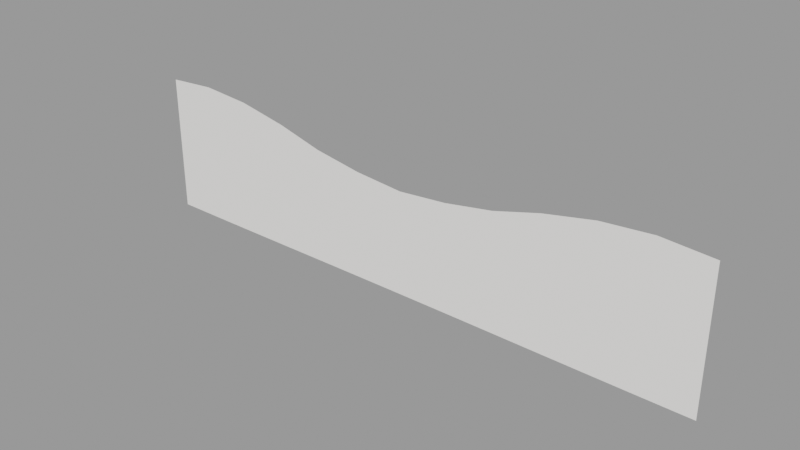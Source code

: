 # Source: skycards_forest512dip.blend  (saved by Blender 2.92.15; exported with 4.5.12 LTS)
import bpy
from mathutils import Matrix  # noqa: F401  (used for matrix-valued properties, if any)

bpy.ops.wm.read_factory_settings(use_empty=True)
scene = bpy.context.scene
scene.name = 'skycards_forest512dip.qc'

# ---- collections
col_skycards_forest512dip = bpy.data.collections.new('skycards_forest512dip'); scene.collection.children.link(col_skycards_forest512dip)

# ---- materials (node trees are filled in below, after node groups)
mat_skycards_forest1 = bpy.data.materials.new('skycards_forest1')
mat_skycards_forest1.use_transparent_shadow = False
mat_skycards_forest1.diffuse_color = (0.9887, 0.968, 0.9401, 1.0)

# ---- material node trees

# ---- meshes
me_skycards_forest512dip_reference = bpy.data.meshes.new('skycards_forest512dip_reference')
me_skycards_forest512dip_reference.from_pydata([(-162.5, -5e-06, -39.63), (-124.0, -3e-06, -39.51), (-124.2, -6e-06, 25.46), (-163.4, -8e-06, 32.75), (-200.5, -7e-06, -39.72), (-202.0, -1.1e-05, 37.63), (-256.0, -9e-06, -39.69), (-256.0, -1.3e-05, 35.73), (-256.0, -1.5e-05, 81.93), (-212.6, -1.3e-05, 84.76), (-169.5, -1.1e-05, 81.33), (-125.8, -9e-06, 72.75), (-79.09, -4e-06, 14.45), (-85.34, -7e-06, 61.76), (-40.18, -2e-06, 8.789), (-42.9, -4e-06, 54.71), (0.0, 0.0, 5.787), (0.0, -2e-06, 51.05), (200.5, 1.1e-05, -39.72), (256.0, 1.3e-05, -39.69), (256.0, 9e-06, 35.73), (202.0, 7e-06, 37.63), (162.5, 9e-06, -39.63), (163.4, 6e-06, 32.75), (124.0, 7e-06, -39.51), (124.2, 4e-06, 25.46), (78.2, 5e-06, -39.32), (79.09, 2e-06, 14.45), (39.79, 4e-06, -39.22), (40.18, 2e-06, 8.789), (0.0, 2e-06, -39.17), (-39.79, 0.0, -39.22), (-78.2, -1e-06, -39.32), (42.9, 0.0, 54.71), (85.34, 1e-06, 61.76), (125.8, 3e-06, 72.75), (169.5, 3e-06, 81.33), (212.6, 5e-06, 84.76), (256.0, 7e-06, 81.93)], [], [(0, 1, 2), (0, 2, 3), (4, 0, 3), (4, 3, 5), (6, 4, 5), (6, 5, 7), (8, 7, 5), (8, 5, 9), (9, 5, 3), (9, 3, 10), (10, 3, 2), (10, 2, 11), (11, 2, 12), (11, 12, 13), (13, 12, 14), (13, 14, 15), (15, 14, 16), (15, 16, 17), (18, 19, 20), (18, 20, 21), (22, 18, 21), (22, 21, 23), (24, 22, 23), (24, 23, 25), (26, 24, 25), (26, 25, 27), (28, 26, 27), (28, 27, 29), (30, 28, 29), (30, 29, 16), (31, 30, 16), (31, 16, 14), (32, 31, 14), (32, 14, 12), (1, 32, 12), (1, 12, 2), (17, 16, 29), (17, 29, 33), (33, 29, 27), (33, 27, 34), (34, 27, 25), (34, 25, 35), (35, 25, 23), (35, 23, 36), (36, 23, 21), (36, 21, 37), (37, 21, 20), (37, 20, 38)])
me_skycards_forest512dip_reference.polygons.foreach_set('use_smooth', [True] * 48)
_uv = me_skycards_forest512dip_reference.uv_layers.new(name='UVMap')
_uv.uv.foreach_set('vector', [0.1699, 0.3448, 0.2531, 0.3448, 0.2526, 0.3607, 0.1699, 0.3448, 0.2526, 0.3607, 0.1693, 0.3607, 0.08612, 0.3448, 0.1699, 0.3448, 0.1693, 0.3607, 0.08612, 0.3448, 0.1693, 0.3607, 0.08591, 0.3608, 0.002044, 0.3448, 0.08612, 0.3448, 0.08591, 0.3608, 0.002044, 0.3448, 0.08591, 0.3608, 0.002042, 0.3607, 0.002023, 0.4734, 0.002042, 0.3607, 0.08591, 0.3608, 0.002023, 0.4734, 0.08591, 0.3608, 0.0845, 0.4734, 0.0845, 0.4734, 0.08591, 0.3608, 0.1693, 0.3607, 0.0845, 0.4734, 0.1693, 0.3607, 0.1655, 0.4734, 0.1655, 0.4734, 0.1693, 0.3607, 0.2526, 0.3607, 0.1655, 0.4734, 0.2526, 0.3607, 0.2493, 0.4734, 0.2493, 0.4734, 0.2526, 0.3607, 0.3443, 0.3607, 0.2493, 0.4734, 0.3443, 0.3607, 0.3316, 0.4734, 0.3316, 0.4734, 0.3443, 0.3607, 0.4234, 0.3607, 0.3316, 0.4734, 0.4234, 0.3607, 0.4179, 0.4734, 0.4179, 0.4734, 0.4234, 0.3607, 0.5051, 0.3607, 0.4179, 0.4734, 0.5051, 0.3607, 0.5051, 0.4734, 0.9244, 0.3448, 0.9954, 0.3449, 0.9954, 0.3608, 0.9244, 0.3448, 0.9954, 0.3608, 0.9245, 0.3608, 0.843, 0.3448, 0.9244, 0.3448, 0.9245, 0.3608, 0.843, 0.3448, 0.9245, 0.3608, 0.8428, 0.3607, 0.757, 0.3448, 0.843, 0.3448, 0.8428, 0.3607, 0.757, 0.3448, 0.8428, 0.3607, 0.7575, 0.3607, 0.664, 0.3448, 0.757, 0.3448, 0.7575, 0.3607, 0.664, 0.3448, 0.7575, 0.3607, 0.6658, 0.3607, 0.5859, 0.3447, 0.664, 0.3448, 0.6658, 0.3607, 0.5859, 0.3447, 0.6658, 0.3607, 0.5867, 0.3607, 0.5051, 0.3447, 0.5859, 0.3447, 0.5867, 0.3607, 0.5051, 0.3447, 0.5867, 0.3607, 0.5051, 0.3607, 0.4242, 0.3447, 0.5051, 0.3447, 0.5051, 0.3607, 0.4242, 0.3447, 0.5051, 0.3607, 0.4234, 0.3607, 0.3461, 0.3448, 0.4242, 0.3447, 0.4234, 0.3607, 0.3461, 0.3448, 0.4234, 0.3607, 0.3443, 0.3607, 0.2531, 0.3448, 0.3461, 0.3448, 0.3443, 0.3607, 0.2531, 0.3448, 0.3443, 0.3607, 0.2526, 0.3607, 0.5051, 0.4734, 0.5051, 0.3607, 0.5867, 0.3607, 0.5051, 0.4734, 0.5867, 0.3607, 0.5922, 0.4734, 0.5922, 0.4734, 0.5867, 0.3607, 0.6658, 0.3607, 0.5922, 0.4734, 0.6658, 0.3607, 0.6785, 0.4734, 0.6785, 0.4734, 0.6658, 0.3607, 0.7575, 0.3607, 0.6785, 0.4734, 0.7575, 0.3607, 0.7608, 0.4734, 0.7608, 0.4734, 0.7575, 0.3607, 0.8428, 0.3607, 0.7608, 0.4734, 0.8428, 0.3607, 0.8419, 0.4734, 0.8419, 0.4734, 0.8428, 0.3607, 0.9245, 0.3608, 0.8419, 0.4734, 0.9245, 0.3608, 0.9253, 0.4734, 0.9253, 0.4734, 0.9245, 0.3608, 0.9954, 0.3608, 0.9253, 0.4734, 0.9954, 0.3608, 0.9952, 0.4735])
me_skycards_forest512dip_reference.materials.append(mat_skycards_forest1)
me_skycards_forest512dip_reference.use_remesh_fix_poles = True
me_skycards_forest512dip_reference.use_remesh_preserve_attributes = False
me_skycards_forest512dip_reference.use_mirror_vertex_groups = False
me_skycards_forest512dip_reference.update()
me_skycards_forest512dip_reference.normals_split_custom_set([tuple(v) for v in zip(*[iter([5.092e-08, -1.0, -4.254e-08, 4.56e-08, -1.0, -4.853e-08, 3.645e-08, -1.0, -5.271e-08, 5.092e-08, -1.0, -4.254e-08, 3.645e-08, -1.0, -5.271e-08, 5.196e-08, -1.0, -4.734e-08, 4.738e-08, -1.0, -4.735e-08, 5.092e-08, -1.0, -4.254e-08, 5.196e-08, -1.0, -4.734e-08, 4.738e-08, -1.0, -4.735e-08, 5.196e-08, -1.0, -4.734e-08, 5.773e-08, -1.0, -4.048e-08, 3.713e-08, -1.0, -5.18e-08, 4.738e-08, -1.0, -4.735e-08, 5.773e-08, -1.0, -4.048e-08, 3.713e-08, -1.0, -5.18e-08, 5.773e-08, -1.0, -4.048e-08, 3.874e-08, -1.0, -4.825e-08, 4.296e-08, -1.0, -3.79e-08, 3.874e-08, -1.0, -4.825e-08, 5.773e-08, -1.0, -4.048e-08, 4.296e-08, -1.0, -3.79e-08, 5.773e-08, -1.0, -4.048e-08, 5.131e-08, -1.0, -3.662e-08, 5.131e-08, -1.0, -3.662e-08, 5.773e-08, -1.0, -4.048e-08, 5.196e-08, -1.0, -4.734e-08, 5.131e-08, -1.0, -3.662e-08, 5.196e-08, -1.0, -4.734e-08, 3.975e-08, -1.0, -5.781e-08, 3.975e-08, -1.0, -5.781e-08, 5.196e-08, -1.0, -4.734e-08, 3.645e-08, -1.0, -5.271e-08, 3.975e-08, -1.0, -5.781e-08, 3.645e-08, -1.0, -5.271e-08, 3.259e-08, -1.0, -6.164e-08, 3.259e-08, -1.0, -6.164e-08, 3.645e-08, -1.0, -5.271e-08, 3.914e-08, -1.0, -5.536e-08, 3.259e-08, -1.0, -6.164e-08, 3.914e-08, -1.0, -5.536e-08, 4.171e-08, -1.0, -5.462e-08, 4.171e-08, -1.0, -5.462e-08, 3.914e-08, -1.0, -5.536e-08, 4.53e-08, -1.0, -4.519e-08, 4.171e-08, -1.0, -5.462e-08, 4.53e-08, -1.0, -4.519e-08, 5.548e-08, -1.0, -4.102e-08, 5.548e-08, -1.0, -4.102e-08, 4.53e-08, -1.0, -4.519e-08, 4.988e-08, -1.0, -4.345e-08, 5.548e-08, -1.0, -4.102e-08, 4.988e-08, -1.0, -4.345e-08, 4.729e-08, -1.0, -4.483e-08, 4.421e-08, -1.0, -5.276e-08, 3.606e-08, -1.0, -5.304e-08, 3.724e-08, -1.0, -4.99e-08, 4.421e-08, -1.0, -5.276e-08, 3.724e-08, -1.0, -4.99e-08, 3.78e-08, -1.0, -5.284e-08, 4.903e-08, -1.0, -4.577e-08, 4.421e-08, -1.0, -5.276e-08, 3.78e-08, -1.0, -5.284e-08, 4.903e-08, -1.0, -4.577e-08, 3.78e-08, -1.0, -5.284e-08, 3.869e-08, -1.0, -4.76e-08, 4.89e-08, -1.0, -4.488e-08, 4.903e-08, -1.0, -4.577e-08, 3.869e-08, -1.0, -4.76e-08, 4.89e-08, -1.0, -4.488e-08, 3.869e-08, -1.0, -4.76e-08, 5.512e-08, -1.0, -3.645e-08, 3.743e-08, -1.0, -5.331e-08, 4.89e-08, -1.0, -4.488e-08, 5.512e-08, -1.0, -3.645e-08, 3.743e-08, -1.0, -5.331e-08, 5.512e-08, -1.0, -3.645e-08, 3.478e-08, -1.0, -4.288e-08, 3.416e-08, -1.0, -4.623e-08, 3.743e-08, -1.0, -5.331e-08, 3.478e-08, -1.0, -4.288e-08, 3.416e-08, -1.0, -4.623e-08, 3.478e-08, -1.0, -4.288e-08, 2.939e-08, -1.0, -4.356e-08, 5.091e-08, -1.0, -4.381e-08, 3.416e-08, -1.0, -4.623e-08, 2.939e-08, -1.0, -4.356e-08, 5.091e-08, -1.0, -4.381e-08, 2.939e-08, -1.0, -4.356e-08, 4.988e-08, -1.0, -4.345e-08, 3.743e-08, -1.0, -4.223e-08, 5.091e-08, -1.0, -4.381e-08, 4.988e-08, -1.0, -4.345e-08, 3.743e-08, -1.0, -4.223e-08, 4.988e-08, -1.0, -4.345e-08, 4.53e-08, -1.0, -4.519e-08, 3.871e-08, -1.0, -5.117e-08, 3.743e-08, -1.0, -4.223e-08, 4.53e-08, -1.0, -4.519e-08, 3.871e-08, -1.0, -5.117e-08, 4.53e-08, -1.0, -4.519e-08, 3.914e-08, -1.0, -5.536e-08, 4.56e-08, -1.0, -4.853e-08, 3.871e-08, -1.0, -5.117e-08, 3.914e-08, -1.0, -5.536e-08, 4.56e-08, -1.0, -4.853e-08, 3.914e-08, -1.0, -5.536e-08, 3.645e-08, -1.0, -5.271e-08, 4.729e-08, -1.0, -4.483e-08, 4.988e-08, -1.0, -4.345e-08, 2.939e-08, -1.0, -4.356e-08, 4.729e-08, -1.0, -4.483e-08, 2.939e-08, -1.0, -4.356e-08, 3.26e-08, -1.0, -3.913e-08, 3.26e-08, -1.0, -3.913e-08, 2.939e-08, -1.0, -4.356e-08, 3.478e-08, -1.0, -4.288e-08, 3.26e-08, -1.0, -3.913e-08, 3.478e-08, -1.0, -4.288e-08, 4.332e-08, -1.0, -2.516e-08, 4.332e-08, -1.0, -2.516e-08, 3.478e-08, -1.0, -4.288e-08, 5.512e-08, -1.0, -3.645e-08, 4.332e-08, -1.0, -2.516e-08, 5.512e-08, -1.0, -3.645e-08, 4.134e-08, -1.0, -3.632e-08, 4.134e-08, -1.0, -3.632e-08, 5.512e-08, -1.0, -3.645e-08, 3.869e-08, -1.0, -4.76e-08, 4.134e-08, -1.0, -3.632e-08, 3.869e-08, -1.0, -4.76e-08, 3.073e-08, -1.0, -6.086e-08, 3.073e-08, -1.0, -6.086e-08, 3.869e-08, -1.0, -4.76e-08, 3.78e-08, -1.0, -5.284e-08, 3.073e-08, -1.0, -6.086e-08, 3.78e-08, -1.0, -5.284e-08, 4.388e-08, -1.0, -5e-08, 4.388e-08, -1.0, -5e-08, 3.78e-08, -1.0, -5.284e-08, 3.724e-08, -1.0, -4.99e-08, 4.388e-08, -1.0, -5e-08, 3.724e-08, -1.0, -4.99e-08, 4.326e-08, -1.0, -4.329e-08])] * 3)])
arm_skycards_forest512dip_qc_skeleton = bpy.data.armatures.new('skycards_forest512dip.qc_skeleton')  # bones are not reproduced

# ---- objects
ob_skycards_forest512dip_qc_skeleton = bpy.data.objects.new('skycards_forest512dip.qc_skeleton', arm_skycards_forest512dip_qc_skeleton)
ob_skycards_forest512dip_reference = bpy.data.objects.new('skycards_forest512dip_reference', me_skycards_forest512dip_reference)

# ---- transforms, parenting, visibility, modifiers, constraints
ob_skycards_forest512dip_qc_skeleton.location = (0.0, 0.0, 0.0)
ob_skycards_forest512dip_qc_skeleton.show_in_front = True
ob_skycards_forest512dip_qc_skeleton.lineart.crease_threshold = 0.0
ob_skycards_forest512dip_reference.parent = ob_skycards_forest512dip_qc_skeleton
ob_skycards_forest512dip_reference.location = (0.0, 0.0, 0.0)
ob_skycards_forest512dip_reference.lineart.crease_threshold = 0.0
_vg = ob_skycards_forest512dip_reference.vertex_groups.new(name='static_prop')
_vg.add([0, 1, 2, 3, 4, 5, 6, 7, 8, 9, 10, 11, 12, 13, 14, 15, 16, 17, 18, 19, 20, 21, 22, 23, 24, 25, 26, 27, 28, 29, 30, 31, 32, 33, 34, 35, 36, 37, 38], 1.0, 'REPLACE')
_m = ob_skycards_forest512dip_reference.modifiers.new('Armature', 'ARMATURE')
_m.object = ob_skycards_forest512dip_qc_skeleton

# ---- collection membership
scene.collection.objects.link(ob_skycards_forest512dip_qc_skeleton)
scene.collection.objects.link(ob_skycards_forest512dip_reference)
col_skycards_forest512dip.objects.link(ob_skycards_forest512dip_qc_skeleton)
col_skycards_forest512dip.objects.link(ob_skycards_forest512dip_reference)

# ---- scene / render settings (as saved in the file)
scene.frame_start = 1; scene.frame_end = 250; scene.frame_set(0)
scene.render.engine = 'BLENDER_EEVEE_NEXT'
scene.cycles.use_denoising = False
scene.cycles.samples = 128
scene.cycles.sampling_pattern = 'TABULATED_SOBOL'
scene.cycles.use_adaptive_sampling = False
scene.cycles.use_light_tree = False
scene.view_settings.view_transform = 'Filmic'
bpy.context.view_layer.update()

# ---- added for rendering (the .blend has no active camera and no usable light): camera, sun + grey world if the file has none
cam_auto = bpy.data.cameras.new('AutoCamera')
cam_auto.lens = 50.0
cam_auto.sensor_width = 36.0
cam_auto.clip_end = 8556.24
ob_auto_camera = bpy.data.objects.new('AutoCamera', cam_auto)
scene.collection.objects.link(ob_auto_camera)
ob_auto_camera.location = (487.528, -585.044, 412.549)
ob_auto_camera.rotation_euler = (1.09748, -7.21219e-08, 0.694738)
scene.camera = ob_auto_camera
light_auto_sun = bpy.data.lights.new('AutoSun', 'SUN')
light_auto_sun.energy = 3.0
light_auto_sun.angle = 0.0523599
ob_auto_sun = bpy.data.objects.new('AutoSun', light_auto_sun)
scene.collection.objects.link(ob_auto_sun)
ob_auto_sun.rotation_euler = (0.872665, 0.174533, 0.523599)
if scene.world is None:
    world_auto = bpy.data.worlds.new('AutoWorld')
    world_auto.color = (0.3, 0.3, 0.3)
    scene.world = world_auto
bpy.context.view_layer.update()
